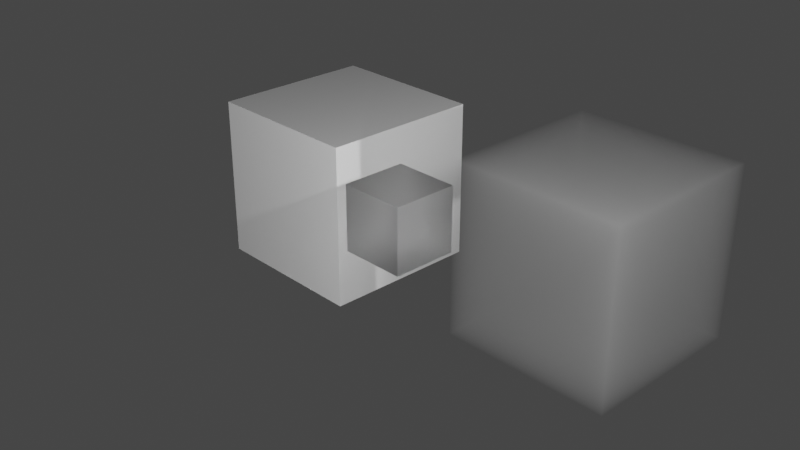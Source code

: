 # Source: exr_single_channel.blend  (saved by Blender 2.83.18; exported with 4.5.12 LTS)
import bpy
from mathutils import Matrix  # noqa: F401  (used for matrix-valued properties, if any)

bpy.ops.wm.read_factory_settings(use_empty=True)
scene = bpy.context.scene
scene.name = 'Scene'

# ---- collections
col_collection = bpy.data.collections.new('Collection'); scene.collection.children.link(col_collection)

# ---- materials (node trees are filled in below, after node groups)
mat_material_001 = bpy.data.materials.new('Material.001')
mat_material_001.surface_render_method = 'BLENDED'
mat_material_001.blend_method = 'BLEND'
mat_material_001.use_raytrace_refraction = True
mat_material_001.use_screen_refraction = True
mat_material_001.use_sss_translucency = True
mat_material_001.thickness_mode = 'SLAB'
mat_material_001.use_thickness_from_shadow = True
mat_material = bpy.data.materials.new('Material')
mat_material.alpha_threshold = 0.0
mat_material.use_transparent_shadow = False
mat_material.line_color = (0.0, 0.0, 0.0, 1.0)
mat_material_002 = bpy.data.materials.new('Material.002')
mat_material_002.use_transparent_shadow = False

# ---- material node trees
mat_material_001.use_nodes = True; mat_material_001.node_tree.nodes.clear()
_N = mat_material_001.node_tree.nodes; _L = mat_material_001.node_tree.links
n0 = _N.new('ShaderNodeBsdfPrincipled'); n0.name = 'Principled BSDF'; n0.location = (10, 300)
n0.distribution = 'GGX'
n0.subsurface_method = 'BURLEY'
n0.inputs[3].default_value = 1.45
n0.inputs[18].default_value = 1.0
n0.inputs[27].default_value = (0.0, 0.0, 0.0, 1.0)
n0.inputs[28].default_value = 1.0
n1 = _N.new('ShaderNodeOutputMaterial'); n1.name = 'Material Output'; n1.location = (300, 300)
_L.new(n0.outputs[0], n1.inputs[0])
n1.is_active_output = True
mat_material.use_nodes = True; mat_material.node_tree.nodes.clear()
_N = mat_material.node_tree.nodes; _L = mat_material.node_tree.links
n0 = _N.new('ShaderNodeOutputMaterial'); n0.name = 'Material Output'; n0.location = (300, 300)
n1 = _N.new('ShaderNodeVolumePrincipled'); n1.name = 'Principled Volume'; n1.location = (10, 280)
_L.new(n1.outputs[0], n0.inputs[1])
n0.is_active_output = True
mat_material_002.use_nodes = True; mat_material_002.node_tree.nodes.clear()
_N = mat_material_002.node_tree.nodes; _L = mat_material_002.node_tree.links
n0 = _N.new('ShaderNodeOutputMaterial'); n0.name = 'Material Output'; n0.location = (300, 300)
n1 = _N.new('ShaderNodeBsdfPrincipled'); n1.name = 'Principled BSDF'; n1.location = (10, 300)
n1.distribution = 'GGX'
n1.subsurface_method = 'BURLEY'
n1.inputs[3].default_value = 1.45
n1.inputs[27].default_value = (0.0, 0.0, 0.0, 1.0)
n1.inputs[28].default_value = 1.0
_L.new(n1.outputs[0], n0.inputs[0])
n0.is_active_output = True

# ---- world
world_world = bpy.data.worlds.new('World'); scene.world = world_world
world_world.use_nodes = True; world_world.node_tree.nodes.clear()
_N = world_world.node_tree.nodes; _L = world_world.node_tree.links
n0 = _N.new('ShaderNodeOutputWorld'); n0.name = 'World Output'; n0.location = (300, 300)
n1 = _N.new('ShaderNodeBackground'); n1.name = 'Background'; n1.location = (10, 300)
n1.inputs[0].default_value = (0.05088, 0.05088, 0.05088, 1.0)
_L.new(n1.outputs[0], n0.inputs[0])
n0.is_active_output = True
world_world.color = (0.05088, 0.05088, 0.05088)
world_world.use_sun_shadow = False
world_world.sun_shadow_jitter_overblur = 0.0

# ---- cameras
cam_camera = bpy.data.cameras.new('Camera')
cam_camera.clip_end = 100.0
cam_camera.ortho_scale = 7.314

# ---- lights
light_light = bpy.data.lights.new('Light', 'POINT')
light_light.transmission_factor = 0.0
light_light.energy = 1000.0
light_light.shadow_soft_size = 0.1
light_light.shadow_maximum_resolution = 0.006
light_light.use_absolute_resolution = True
light_light_001 = bpy.data.lights.new('Light.001', 'POINT')
light_light_001.transmission_factor = 0.0
light_light_001.energy = 1000.0
light_light_001.shadow_soft_size = 0.1
light_light_001.shadow_maximum_resolution = 0.006
light_light_001.use_absolute_resolution = True

# ---- meshes
me_cube = bpy.data.meshes.new('Cube')
me_cube.from_pydata([(1.0, 1.0, 1.0), (1.0, 1.0, -1.0), (1.0, -1.0, 1.0), (1.0, -1.0, -1.0), (-1.0, 1.0, 1.0), (-1.0, 1.0, -1.0), (-1.0, -1.0, 1.0), (-1.0, -1.0, -1.0)], [], [(0, 4, 6, 2), (3, 2, 6, 7), (7, 6, 4, 5), (5, 1, 3, 7), (1, 0, 2, 3), (5, 4, 0, 1)])
_uv = me_cube.uv_layers.new(name='UVMap')
_uv.uv.foreach_set('vector', [0.625, 0.5, 0.875, 0.5, 0.875, 0.75, 0.625, 0.75, 0.375, 0.75, 0.625, 0.75, 0.625, 1.0, 0.375, 1.0, 0.375, 0.0, 0.625, 0.0, 0.625, 0.25, 0.375, 0.25, 0.125, 0.5, 0.375, 0.5, 0.375, 0.75, 0.125, 0.75, 0.375, 0.5, 0.625, 0.5, 0.625, 0.75, 0.375, 0.75, 0.375, 0.25, 0.625, 0.25, 0.625, 0.5, 0.375, 0.5])
me_cube.materials.append(mat_material_001)
me_cube.use_remesh_preserve_volume = False
me_cube.use_remesh_preserve_attributes = False
me_cube.use_mirror_vertex_groups = False
me_cube.update()
me_cube_001 = bpy.data.meshes.new('Cube.001')
me_cube_001.from_pydata([(1.0, 1.0, 1.0), (1.0, 1.0, -1.0), (1.0, -1.0, 1.0), (1.0, -1.0, -1.0), (-1.0, 1.0, 1.0), (-1.0, 1.0, -1.0), (-1.0, -1.0, 1.0), (-1.0, -1.0, -1.0)], [], [(0, 4, 6, 2), (3, 2, 6, 7), (7, 6, 4, 5), (5, 1, 3, 7), (1, 0, 2, 3), (5, 4, 0, 1)])
_uv = me_cube_001.uv_layers.new(name='UVMap')
_uv.uv.foreach_set('vector', [0.625, 0.5, 0.875, 0.5, 0.875, 0.75, 0.625, 0.75, 0.375, 0.75, 0.625, 0.75, 0.625, 1.0, 0.375, 1.0, 0.375, 0.0, 0.625, 0.0, 0.625, 0.25, 0.375, 0.25, 0.125, 0.5, 0.375, 0.5, 0.375, 0.75, 0.125, 0.75, 0.375, 0.5, 0.625, 0.5, 0.625, 0.75, 0.375, 0.75, 0.375, 0.25, 0.625, 0.25, 0.625, 0.5, 0.375, 0.5])
me_cube_001.materials.append(mat_material)
me_cube_001.use_remesh_preserve_volume = False
me_cube_001.use_remesh_preserve_attributes = False
me_cube_001.use_mirror_vertex_groups = False
me_cube_001.update()
me_cube_002 = bpy.data.meshes.new('Cube.002')
me_cube_002.from_pydata([(1.0, 1.0, 1.0), (1.0, 1.0, -1.0), (1.0, -1.0, 1.0), (1.0, -1.0, -1.0), (-1.0, 1.0, 1.0), (-1.0, 1.0, -1.0), (-1.0, -1.0, 1.0), (-1.0, -1.0, -1.0)], [], [(0, 4, 6, 2), (3, 2, 6, 7), (7, 6, 4, 5), (5, 1, 3, 7), (1, 0, 2, 3), (5, 4, 0, 1)])
_uv = me_cube_002.uv_layers.new(name='UVMap')
_uv.uv.foreach_set('vector', [0.625, 0.5, 0.875, 0.5, 0.875, 0.75, 0.625, 0.75, 0.375, 0.75, 0.625, 0.75, 0.625, 1.0, 0.375, 1.0, 0.375, 0.0, 0.625, 0.0, 0.625, 0.25, 0.375, 0.25, 0.125, 0.5, 0.375, 0.5, 0.375, 0.75, 0.125, 0.75, 0.375, 0.5, 0.625, 0.5, 0.625, 0.75, 0.375, 0.75, 0.375, 0.25, 0.625, 0.25, 0.625, 0.5, 0.375, 0.5])
me_cube_002.materials.append(mat_material_002)
me_cube_002.use_remesh_preserve_volume = False
me_cube_002.use_remesh_preserve_attributes = False
me_cube_002.use_mirror_vertex_groups = False
me_cube_002.update()

# ---- objects
ob_cube = bpy.data.objects.new('Cube', me_cube)
ob_light = bpy.data.objects.new('Light', light_light)
ob_camera = bpy.data.objects.new('Camera', cam_camera)
ob_cube_001 = bpy.data.objects.new('Cube.001', me_cube_001)
ob_cube_002 = bpy.data.objects.new('Cube.002', me_cube_002)
ob_light_001 = bpy.data.objects.new('Light.001', light_light_001)

# ---- transforms, parenting, visibility, modifiers, constraints
ob_cube.location = (0.0, 0.0, 0.0)
ob_cube.scale = (0.3775, 0.3775, 0.3775)
ob_cube.lock_rotations_4d = False
ob_cube.empty_display_type = 'ARROWS'
ob_cube.lineart.crease_threshold = 0.0
ob_light.location = (4.37, -0.6925, 3.132)
ob_light.rotation_euler = (0.6503, 0.05522, 1.866)
ob_light.lock_rotations_4d = False
ob_light.empty_display_type = 'ARROWS'
ob_light.color = (0.0, 0.0, 0.0, 0.0)
ob_light.lineart.crease_threshold = 0.0
ob_camera.location = (7.359, -6.926, 4.958)
ob_camera.rotation_euler = (1.109, 0.0, 0.8149)
ob_camera.lock_rotations_4d = False
ob_camera.empty_display_type = 'ARROWS'
ob_camera.color = (0.0, 0.0, 0.0, 0.0)
ob_camera.display_type = 'WIRE'
ob_camera.lineart.crease_threshold = 0.0
ob_cube_001.location = (1.442, 1.311, -0.3026)
ob_cube_001.lock_rotations_4d = False
ob_cube_001.empty_display_type = 'ARROWS'
ob_cube_001.lineart.crease_threshold = 0.0
ob_cube_002.location = (-2.274, 1.252, -0.6816)
ob_cube_002.lock_rotations_4d = False
ob_cube_002.empty_display_type = 'ARROWS'
ob_cube_002.lineart.crease_threshold = 0.0
ob_light_001.location = (3.102, -4.158, 0.5233)
ob_light_001.rotation_euler = (0.6503, 0.05522, 1.866)
ob_light_001.lock_rotations_4d = False
ob_light_001.empty_display_type = 'ARROWS'
ob_light_001.color = (0.0, 0.0, 0.0, 0.0)
ob_light_001.lineart.crease_threshold = 0.0

# ---- collection membership
col_collection.objects.link(ob_cube)
col_collection.objects.link(ob_light)
col_collection.objects.link(ob_camera)
col_collection.objects.link(ob_cube_001)
col_collection.objects.link(ob_cube_002)
col_collection.objects.link(ob_light_001)

# ---- scene / render settings (as saved in the file)
scene.camera = ob_camera
scene.frame_start = 1; scene.frame_end = 250; scene.frame_set(74)
scene.render.engine = 'BLENDER_EEVEE_NEXT'
scene.render.image_settings.file_format = 'OPEN_EXR_MULTILAYER'
scene.render.image_settings.color_depth = '32'
scene.render.image_settings.exr_codec = 'PIZ'
scene.cycles.samples = 128
scene.cycles.sampling_pattern = 'TABULATED_SOBOL'
scene.cycles.use_adaptive_sampling = False
scene.cycles.use_light_tree = False
scene.eevee.use_raytracing = True
scene.view_settings.view_transform = 'Filmic'
bpy.context.view_layer.update()
